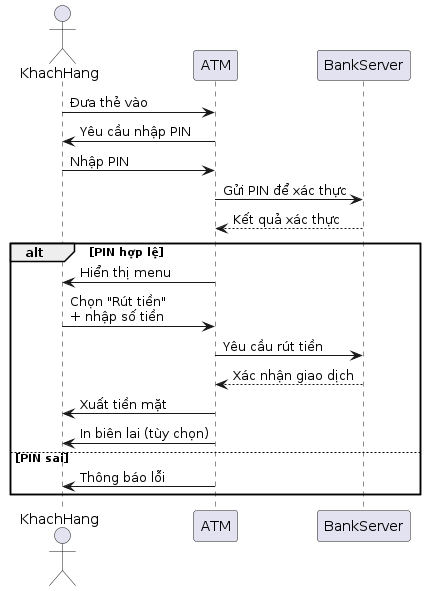

The diagram above was rendered by PlantUML. Its source (embedded in the PNG):
@startuml
actor KhachHang
participant ATM
participant BankServer

KhachHang -> ATM : Đưa thẻ vào
ATM -> KhachHang : Yêu cầu nhập PIN
KhachHang -> ATM : Nhập PIN
ATM -> BankServer : Gửi PIN để xác thực
BankServer --> ATM : Kết quả xác thực

alt PIN hợp lệ
    ATM -> KhachHang : Hiển thị menu
    KhachHang -> ATM : Chọn "Rút tiền"\n+ nhập số tiền
    ATM -> BankServer : Yêu cầu rút tiền
    BankServer --> ATM : Xác nhận giao dịch
    ATM -> KhachHang : Xuất tiền mặt
    ATM -> KhachHang : In biên lai (tùy chọn)
else PIN sai
    ATM -> KhachHang : Thông báo lỗi
end
@enduml